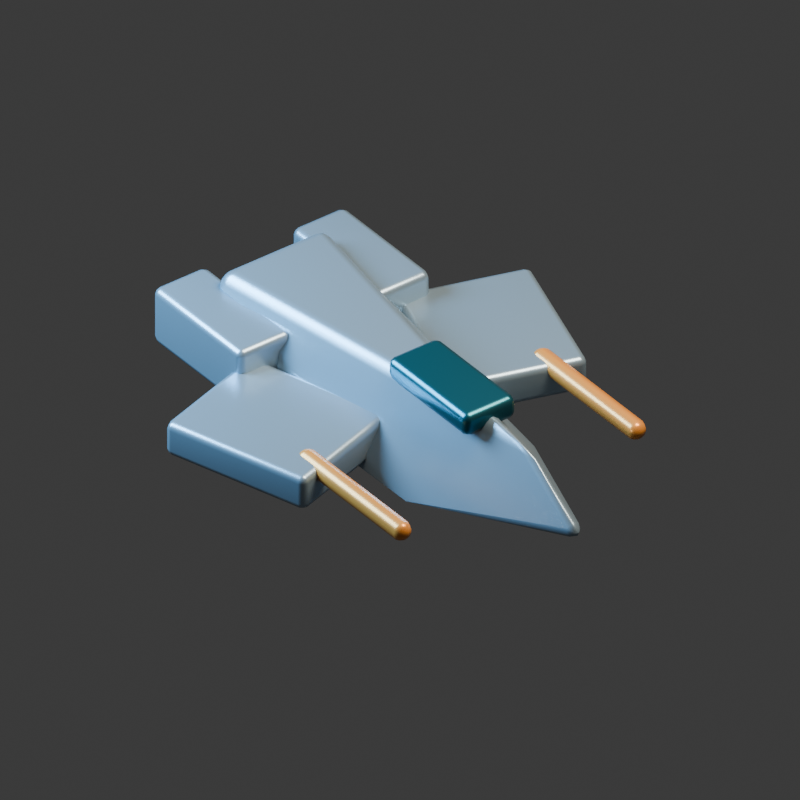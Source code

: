 # Source: patrol.blend  (saved by Blender 5.2.45; exported with 4.5.12 LTS)
import bpy
from mathutils import Matrix  # noqa: F401  (used for matrix-valued properties, if any)

bpy.ops.wm.read_factory_settings(use_empty=True)
scene = bpy.context.scene
scene.name = 'Scene'

# ---- collections
col_collection = bpy.data.collections.new('Collection'); scene.collection.children.link(col_collection)

# ---- materials (node trees are filled in below, after node groups)
mat_titanium_hull_002 = bpy.data.materials.new('Titanium hull.002')
mat_titanium_hull_002.diffuse_color = (0.32, 0.43, 0.53, 1.0)
mat_canopy_002 = bpy.data.materials.new('Canopy.002')
mat_canopy_002.diffuse_color = (0.025, 0.16, 0.21, 1.0)
mat_engine_blue_002 = bpy.data.materials.new('Engine blue.002')
mat_engine_blue_002.diffuse_color = (0.08, 0.6, 1.0, 1.0)
mat_cargo_pods_002 = bpy.data.materials.new('Cargo pods.002')
mat_cargo_pods_002.diffuse_color = (0.88, 0.32, 0.06, 1.0)

# ---- material node trees
mat_titanium_hull_002.use_nodes = True; mat_titanium_hull_002.node_tree.nodes.clear()
_N = mat_titanium_hull_002.node_tree.nodes; _L = mat_titanium_hull_002.node_tree.links
n0 = _N.new('ShaderNodeBsdfPrincipled'); n0.name = 'Principled BSDF'; n0.location = (-200, 100)
n0.inputs[0].default_value = (0.32, 0.43, 0.53, 1.0)
n0.inputs[1].default_value = 0.6
n0.inputs[2].default_value = 0.32
n0.inputs[10].default_value = 0.005
n0.inputs[27].default_value = (0.32, 0.43, 0.53, 1.0)
n1 = _N.new('ShaderNodeOutputMaterial'); n1.name = 'Material Output'; n1.location = (200, 100)
_L.new(n0.outputs[0], n1.inputs[0])
n1.is_active_output = True
mat_canopy_002.use_nodes = True; mat_canopy_002.node_tree.nodes.clear()
_N = mat_canopy_002.node_tree.nodes; _L = mat_canopy_002.node_tree.links
n0 = _N.new('ShaderNodeBsdfPrincipled'); n0.name = 'Principled BSDF'; n0.location = (-200, 100)
n0.inputs[0].default_value = (0.025, 0.16, 0.21, 1.0)
n0.inputs[1].default_value = 0.8
n0.inputs[2].default_value = 0.32
n0.inputs[10].default_value = 0.005
n0.inputs[27].default_value = (0.025, 0.16, 0.21, 1.0)
n1 = _N.new('ShaderNodeOutputMaterial'); n1.name = 'Material Output'; n1.location = (200, 100)
_L.new(n0.outputs[0], n1.inputs[0])
n1.is_active_output = True
mat_engine_blue_002.use_nodes = True; mat_engine_blue_002.node_tree.nodes.clear()
_N = mat_engine_blue_002.node_tree.nodes; _L = mat_engine_blue_002.node_tree.links
n0 = _N.new('ShaderNodeBsdfPrincipled'); n0.name = 'Principled BSDF'; n0.location = (-200, 100)
n0.inputs[0].default_value = (0.08, 0.6, 1.0, 1.0)
n0.inputs[2].default_value = 0.32
n0.inputs[10].default_value = 0.005
n0.inputs[27].default_value = (0.08, 0.6, 1.0, 1.0)
n0.inputs[28].default_value = 3.0
n1 = _N.new('ShaderNodeOutputMaterial'); n1.name = 'Material Output'; n1.location = (200, 100)
_L.new(n0.outputs[0], n1.inputs[0])
n1.is_active_output = True
mat_cargo_pods_002.use_nodes = True; mat_cargo_pods_002.node_tree.nodes.clear()
_N = mat_cargo_pods_002.node_tree.nodes; _L = mat_cargo_pods_002.node_tree.links
n0 = _N.new('ShaderNodeBsdfPrincipled'); n0.name = 'Principled BSDF'; n0.location = (-200, 100)
n0.inputs[0].default_value = (0.88, 0.32, 0.06, 1.0)
n0.inputs[1].default_value = 0.35
n0.inputs[2].default_value = 0.32
n0.inputs[10].default_value = 0.005
n0.inputs[27].default_value = (0.88, 0.32, 0.06, 1.0)
n1 = _N.new('ShaderNodeOutputMaterial'); n1.name = 'Material Output'; n1.location = (200, 100)
_L.new(n0.outputs[0], n1.inputs[0])
n1.is_active_output = True

# ---- world
world_world = bpy.data.worlds.new('World'); scene.world = world_world
world_world.use_nodes = True; world_world.node_tree.nodes.clear()
_N = world_world.node_tree.nodes; _L = world_world.node_tree.links
n0 = _N.new('ShaderNodeOutputWorld'); n0.name = 'World Output'; n0.location = (200, 100)
n1 = _N.new('ShaderNodeBackground'); n1.name = 'Background'; n1.location = (-200, 100)
n1.inputs[0].default_value = (0.05088, 0.05088, 0.05088, 1.0)
_L.new(n1.outputs[0], n0.inputs[0])
n0.is_active_output = True
world_world.color = (0.08, 0.08, 0.08)
world_world.sun_shadow_jitter_overblur = 0.0

# ---- cameras
cam_camera_003 = bpy.data.cameras.new('Camera.003')
cam_camera_003.type = 'ORTHO'

# ---- lights
light_area_004 = bpy.data.lights.new('Area.004', 'AREA')
light_area_004.color = (1.0, 0.88, 0.7)
light_area_004.energy = 1400.0
light_area_004.shape = 'DISK'
light_area_004.size = 5.0
light_area_004.size_y = 1.0
light_area_005 = bpy.data.lights.new('Area.005', 'AREA')
light_area_005.color = (0.3, 0.65, 1.0)
light_area_005.energy = 1600.0
light_area_005.shape = 'DISK'
light_area_005.size = 4.0
light_area_005.size_y = 1.0

# ---- meshes
me_patrol = bpy.data.meshes.new('patrol')
me_patrol.from_pydata([(-0.6, -1.8, -0.3), (0.6, -1.8, -0.3), (0.7, 0.9, -0.2), (0.0, 2.4, 0.0), (-0.7, 0.9, -0.2), (-0.5, -1.6, 0.5), (0.5, -1.6, 0.5), (0.0, 1.6, 0.5)], [], [(0, 1, 2, 3, 4), (5, 7, 6), (0, 5, 6, 1), (1, 6, 7, 3, 2), (0, 4, 3, 7, 5)])
me_patrol.materials.append(mat_titanium_hull_002)
me_patrol.update()
me_cube_021 = bpy.data.meshes.new('Cube.021')
me_cube_021.from_pydata([(-0.24, -0.5, -0.1), (-0.24, -0.5, 0.1), (-0.24, 0.5, -0.1), (-0.24, 0.5, 0.1), (0.24, -0.5, -0.1), (0.24, -0.5, 0.1), (0.24, 0.5, -0.1), (0.24, 0.5, 0.1)], [], [(0, 1, 3, 2), (2, 3, 7, 6), (6, 7, 5, 4), (4, 5, 1, 0), (2, 6, 4, 0), (7, 3, 1, 5)])
_uv = me_cube_021.uv_layers.new(name='UVMap')
_uv.uv.foreach_set('vector', [0.375, 0.0, 0.625, 0.0, 0.625, 0.25, 0.375, 0.25, 0.375, 0.25, 0.625, 0.25, 0.625, 0.5, 0.375, 0.5, 0.375, 0.5, 0.625, 0.5, 0.625, 0.75, 0.375, 0.75, 0.375, 0.75, 0.625, 0.75, 0.625, 1.0, 0.375, 1.0, 0.125, 0.5, 0.375, 0.5, 0.375, 0.75, 0.125, 0.75, 0.625, 0.5, 0.875, 0.5, 0.875, 0.75, 0.625, 0.75])
me_cube_021.materials.append(mat_canopy_002)
me_cube_021.update()
me_cube_022 = bpy.data.meshes.new('Cube.022')
me_cube_022.from_pydata([(-0.25, -0.55, -0.25), (-0.25, -0.55, 0.25), (-0.25, 0.55, -0.25), (-0.25, 0.55, 0.25), (0.25, -0.55, -0.25), (0.25, -0.55, 0.25), (0.25, 0.55, -0.25), (0.25, 0.55, 0.25)], [], [(0, 1, 3, 2), (2, 3, 7, 6), (6, 7, 5, 4), (4, 5, 1, 0), (2, 6, 4, 0), (7, 3, 1, 5)])
_uv = me_cube_022.uv_layers.new(name='UVMap')
_uv.uv.foreach_set('vector', [0.375, 0.0, 0.625, 0.0, 0.625, 0.25, 0.375, 0.25, 0.375, 0.25, 0.625, 0.25, 0.625, 0.5, 0.375, 0.5, 0.375, 0.5, 0.625, 0.5, 0.625, 0.75, 0.375, 0.75, 0.375, 0.75, 0.625, 0.75, 0.625, 1.0, 0.375, 1.0, 0.125, 0.5, 0.375, 0.5, 0.375, 0.75, 0.125, 0.75, 0.625, 0.5, 0.875, 0.5, 0.875, 0.75, 0.625, 0.75])
me_cube_022.materials.append(mat_titanium_hull_002)
me_cube_022.update()
me_cube_023 = bpy.data.meshes.new('Cube.023')
me_cube_023.from_pydata([(-0.16, -0.03, -0.15), (-0.16, -0.03, 0.15), (-0.16, 0.03, -0.15), (-0.16, 0.03, 0.15), (0.16, -0.03, -0.15), (0.16, -0.03, 0.15), (0.16, 0.03, -0.15), (0.16, 0.03, 0.15)], [], [(0, 1, 3, 2), (2, 3, 7, 6), (6, 7, 5, 4), (4, 5, 1, 0), (2, 6, 4, 0), (7, 3, 1, 5)])
_uv = me_cube_023.uv_layers.new(name='UVMap')
_uv.uv.foreach_set('vector', [0.375, 0.0, 0.625, 0.0, 0.625, 0.25, 0.375, 0.25, 0.375, 0.25, 0.625, 0.25, 0.625, 0.5, 0.375, 0.5, 0.375, 0.5, 0.625, 0.5, 0.625, 0.75, 0.375, 0.75, 0.375, 0.75, 0.625, 0.75, 0.625, 1.0, 0.375, 1.0, 0.125, 0.5, 0.375, 0.5, 0.375, 0.75, 0.125, 0.75, 0.625, 0.5, 0.875, 0.5, 0.875, 0.75, 0.625, 0.75])
me_cube_023.materials.append(mat_engine_blue_002)
me_cube_023.update()
me_cube_024 = bpy.data.meshes.new('Cube.024')
me_cube_024.from_pydata([(-0.55, -0.65, -0.15), (-0.55, -0.65, 0.15), (-0.55, 0.65, -0.15), (-0.55, 0.65, 0.15), (0.55, -0.65, -0.15), (0.55, -0.65, 0.15), (0.55, 0.65, -0.15), (0.55, 0.65, 0.15)], [], [(0, 1, 3, 2), (2, 3, 7, 6), (6, 7, 5, 4), (4, 5, 1, 0), (2, 6, 4, 0), (7, 3, 1, 5)])
_uv = me_cube_024.uv_layers.new(name='UVMap')
_uv.uv.foreach_set('vector', [0.375, 0.0, 0.625, 0.0, 0.625, 0.25, 0.375, 0.25, 0.375, 0.25, 0.625, 0.25, 0.625, 0.5, 0.375, 0.5, 0.375, 0.5, 0.625, 0.5, 0.625, 0.75, 0.375, 0.75, 0.375, 0.75, 0.625, 0.75, 0.625, 1.0, 0.375, 1.0, 0.125, 0.5, 0.375, 0.5, 0.375, 0.75, 0.125, 0.75, 0.625, 0.5, 0.875, 0.5, 0.875, 0.75, 0.625, 0.75])
me_cube_024.materials.append(mat_titanium_hull_002)
me_cube_024.update()
me_cube_025 = bpy.data.meshes.new('Cube.025')
me_cube_025.from_pydata([(-0.075, -0.65, -0.075), (-0.075, -0.65, 0.075), (-0.075, 0.65, -0.075), (-0.075, 0.65, 0.075), (0.075, -0.65, -0.075), (0.075, -0.65, 0.075), (0.075, 0.65, -0.075), (0.075, 0.65, 0.075)], [], [(0, 1, 3, 2), (2, 3, 7, 6), (6, 7, 5, 4), (4, 5, 1, 0), (2, 6, 4, 0), (7, 3, 1, 5)])
_uv = me_cube_025.uv_layers.new(name='UVMap')
_uv.uv.foreach_set('vector', [0.375, 0.0, 0.625, 0.0, 0.625, 0.25, 0.375, 0.25, 0.375, 0.25, 0.625, 0.25, 0.625, 0.5, 0.375, 0.5, 0.375, 0.5, 0.625, 0.5, 0.625, 0.75, 0.375, 0.75, 0.375, 0.75, 0.625, 0.75, 0.625, 1.0, 0.375, 1.0, 0.125, 0.5, 0.375, 0.5, 0.375, 0.75, 0.125, 0.75, 0.625, 0.5, 0.875, 0.5, 0.875, 0.75, 0.625, 0.75])
me_cube_025.materials.append(mat_cargo_pods_002)
me_cube_025.update()
me_cube_026 = bpy.data.meshes.new('Cube.026')
me_cube_026.from_pydata([(-0.25, -0.55, -0.25), (-0.25, -0.55, 0.25), (-0.25, 0.55, -0.25), (-0.25, 0.55, 0.25), (0.25, -0.55, -0.25), (0.25, -0.55, 0.25), (0.25, 0.55, -0.25), (0.25, 0.55, 0.25)], [], [(0, 1, 3, 2), (2, 3, 7, 6), (6, 7, 5, 4), (4, 5, 1, 0), (2, 6, 4, 0), (7, 3, 1, 5)])
_uv = me_cube_026.uv_layers.new(name='UVMap')
_uv.uv.foreach_set('vector', [0.375, 0.0, 0.625, 0.0, 0.625, 0.25, 0.375, 0.25, 0.375, 0.25, 0.625, 0.25, 0.625, 0.5, 0.375, 0.5, 0.375, 0.5, 0.625, 0.5, 0.625, 0.75, 0.375, 0.75, 0.375, 0.75, 0.625, 0.75, 0.625, 1.0, 0.375, 1.0, 0.125, 0.5, 0.375, 0.5, 0.375, 0.75, 0.125, 0.75, 0.625, 0.5, 0.875, 0.5, 0.875, 0.75, 0.625, 0.75])
me_cube_026.materials.append(mat_titanium_hull_002)
me_cube_026.update()
me_cube_027 = bpy.data.meshes.new('Cube.027')
me_cube_027.from_pydata([(-0.16, -0.03, -0.15), (-0.16, -0.03, 0.15), (-0.16, 0.03, -0.15), (-0.16, 0.03, 0.15), (0.16, -0.03, -0.15), (0.16, -0.03, 0.15), (0.16, 0.03, -0.15), (0.16, 0.03, 0.15)], [], [(0, 1, 3, 2), (2, 3, 7, 6), (6, 7, 5, 4), (4, 5, 1, 0), (2, 6, 4, 0), (7, 3, 1, 5)])
_uv = me_cube_027.uv_layers.new(name='UVMap')
_uv.uv.foreach_set('vector', [0.375, 0.0, 0.625, 0.0, 0.625, 0.25, 0.375, 0.25, 0.375, 0.25, 0.625, 0.25, 0.625, 0.5, 0.375, 0.5, 0.375, 0.5, 0.625, 0.5, 0.625, 0.75, 0.375, 0.75, 0.375, 0.75, 0.625, 0.75, 0.625, 1.0, 0.375, 1.0, 0.125, 0.5, 0.375, 0.5, 0.375, 0.75, 0.125, 0.75, 0.625, 0.5, 0.875, 0.5, 0.875, 0.75, 0.625, 0.75])
me_cube_027.materials.append(mat_engine_blue_002)
me_cube_027.update()
me_cube_028 = bpy.data.meshes.new('Cube.028')
me_cube_028.from_pydata([(-0.55, -0.65, -0.15), (-0.55, -0.65, 0.15), (-0.55, 0.65, -0.15), (-0.55, 0.65, 0.15), (0.55, -0.65, -0.15), (0.55, -0.65, 0.15), (0.55, 0.65, -0.15), (0.55, 0.65, 0.15)], [], [(0, 1, 3, 2), (2, 3, 7, 6), (6, 7, 5, 4), (4, 5, 1, 0), (2, 6, 4, 0), (7, 3, 1, 5)])
_uv = me_cube_028.uv_layers.new(name='UVMap')
_uv.uv.foreach_set('vector', [0.375, 0.0, 0.625, 0.0, 0.625, 0.25, 0.375, 0.25, 0.375, 0.25, 0.625, 0.25, 0.625, 0.5, 0.375, 0.5, 0.375, 0.5, 0.625, 0.5, 0.625, 0.75, 0.375, 0.75, 0.375, 0.75, 0.625, 0.75, 0.625, 1.0, 0.375, 1.0, 0.125, 0.5, 0.375, 0.5, 0.375, 0.75, 0.125, 0.75, 0.625, 0.5, 0.875, 0.5, 0.875, 0.75, 0.625, 0.75])
me_cube_028.materials.append(mat_titanium_hull_002)
me_cube_028.update()
me_cube_029 = bpy.data.meshes.new('Cube.029')
me_cube_029.from_pydata([(-0.075, -0.65, -0.075), (-0.075, -0.65, 0.075), (-0.075, 0.65, -0.075), (-0.075, 0.65, 0.075), (0.075, -0.65, -0.075), (0.075, -0.65, 0.075), (0.075, 0.65, -0.075), (0.075, 0.65, 0.075)], [], [(0, 1, 3, 2), (2, 3, 7, 6), (6, 7, 5, 4), (4, 5, 1, 0), (2, 6, 4, 0), (7, 3, 1, 5)])
_uv = me_cube_029.uv_layers.new(name='UVMap')
_uv.uv.foreach_set('vector', [0.375, 0.0, 0.625, 0.0, 0.625, 0.25, 0.375, 0.25, 0.375, 0.25, 0.625, 0.25, 0.625, 0.5, 0.375, 0.5, 0.375, 0.5, 0.625, 0.5, 0.625, 0.75, 0.375, 0.75, 0.375, 0.75, 0.625, 0.75, 0.625, 1.0, 0.375, 1.0, 0.125, 0.5, 0.375, 0.5, 0.375, 0.75, 0.125, 0.75, 0.625, 0.5, 0.875, 0.5, 0.875, 0.75, 0.625, 0.75])
me_cube_029.materials.append(mat_cargo_pods_002)
me_cube_029.update()

# ---- objects
ob_patrol = bpy.data.objects.new('patrol', me_patrol)
ob_cockpit = bpy.data.objects.new('Cockpit', me_cube_021)
ob_engine_housing = bpy.data.objects.new('Engine housing', me_cube_022)
ob_engine_nozzle = bpy.data.objects.new('Engine nozzle', me_cube_023)
ob_armored_wing = bpy.data.objects.new('Armored wing', me_cube_024)
ob_forward_hardpoint = bpy.data.objects.new('Forward hardpoint', me_cube_025)
ob_engine_housing_001 = bpy.data.objects.new('Engine housing.001', me_cube_026)
ob_engine_nozzle_001 = bpy.data.objects.new('Engine nozzle.001', me_cube_027)
ob_armored_wing_001 = bpy.data.objects.new('Armored wing.001', me_cube_028)
ob_forward_hardpoint_001 = bpy.data.objects.new('Forward hardpoint.001', me_cube_029)
ob_key = bpy.data.objects.new('Key', light_area_004)
ob_rim = bpy.data.objects.new('Rim', light_area_005)
ob_camera = bpy.data.objects.new('Camera', cam_camera_003)

# ---- transforms, parenting, visibility, modifiers, constraints
ob_patrol.location = (0.0, 0.0, 0.0)
_m = ob_patrol.modifiers.new('Manufactured edges', 'BEVEL')
_m.segments = 3
_m = ob_patrol.modifiers.new('Weighted normals', 'WEIGHTED_NORMAL')
ob_cockpit.location = (0.0, 0.65, 0.48)
_m = ob_cockpit.modifiers.new('Soft manufactured edges', 'BEVEL')
_m.width = 0.06
_m.width_pct = 0.06
_m.segments = 2
_m = ob_cockpit.modifiers.new('Weighted normals', 'WEIGHTED_NORMAL')
ob_engine_housing.location = (-0.65, -1.35, 0.1)
_m = ob_engine_housing.modifiers.new('Soft manufactured edges', 'BEVEL')
_m.width = 0.06
_m.width_pct = 0.06
_m.segments = 2
_m = ob_engine_housing.modifiers.new('Weighted normals', 'WEIGHTED_NORMAL')
ob_engine_nozzle.location = (-0.65, -1.93, 0.1)
_m = ob_engine_nozzle.modifiers.new('Soft manufactured edges', 'BEVEL')
_m.width = 0.06
_m.width_pct = 0.06
_m.segments = 2
_m = ob_engine_nozzle.modifiers.new('Weighted normals', 'WEIGHTED_NORMAL')
ob_armored_wing.location = (-1.0, -0.2, 0.0)
ob_armored_wing.rotation_euler = (0.0, 0.0, -0.3)
_m = ob_armored_wing.modifiers.new('Soft manufactured edges', 'BEVEL')
_m.width = 0.06
_m.width_pct = 0.06
_m.segments = 2
_m = ob_armored_wing.modifiers.new('Weighted normals', 'WEIGHTED_NORMAL')
ob_forward_hardpoint.location = (-1.1, 0.9, 0.1)
_m = ob_forward_hardpoint.modifiers.new('Soft manufactured edges', 'BEVEL')
_m.width = 0.06
_m.width_pct = 0.06
_m.segments = 2
_m = ob_forward_hardpoint.modifiers.new('Weighted normals', 'WEIGHTED_NORMAL')
ob_engine_housing_001.location = (0.65, -1.35, 0.1)
_m = ob_engine_housing_001.modifiers.new('Soft manufactured edges', 'BEVEL')
_m.width = 0.06
_m.width_pct = 0.06
_m.segments = 2
_m = ob_engine_housing_001.modifiers.new('Weighted normals', 'WEIGHTED_NORMAL')
ob_engine_nozzle_001.location = (0.65, -1.93, 0.1)
_m = ob_engine_nozzle_001.modifiers.new('Soft manufactured edges', 'BEVEL')
_m.width = 0.06
_m.width_pct = 0.06
_m.segments = 2
_m = ob_engine_nozzle_001.modifiers.new('Weighted normals', 'WEIGHTED_NORMAL')
ob_armored_wing_001.location = (1.0, -0.2, 0.0)
ob_armored_wing_001.rotation_euler = (0.0, 0.0, 0.3)
_m = ob_armored_wing_001.modifiers.new('Soft manufactured edges', 'BEVEL')
_m.width = 0.06
_m.width_pct = 0.06
_m.segments = 2
_m = ob_armored_wing_001.modifiers.new('Weighted normals', 'WEIGHTED_NORMAL')
ob_forward_hardpoint_001.location = (1.1, 0.9, 0.1)
_m = ob_forward_hardpoint_001.modifiers.new('Soft manufactured edges', 'BEVEL')
_m.width = 0.06
_m.width_pct = 0.06
_m.segments = 2
_m = ob_forward_hardpoint_001.modifiers.new('Weighted normals', 'WEIGHTED_NORMAL')
ob_key.location = (-3.0, 2.0, 8.0)
ob_key.rotation_euler = (0.4234, -2.332e-08, -2.159)
ob_rim.location = (4.0, -4.0, 4.0)
ob_rim.rotation_euler = (0.9553, -1.176e-07, 0.7854)
ob_camera.location = (6.0, 8.0, 7.0)
ob_camera.rotation_euler = (0.9601, 2.611e-08, 2.498)

# ---- collection membership
col_collection.objects.link(ob_patrol)
col_collection.objects.link(ob_cockpit)
col_collection.objects.link(ob_engine_housing)
col_collection.objects.link(ob_engine_nozzle)
col_collection.objects.link(ob_armored_wing)
col_collection.objects.link(ob_forward_hardpoint)
col_collection.objects.link(ob_engine_housing_001)
col_collection.objects.link(ob_engine_nozzle_001)
col_collection.objects.link(ob_armored_wing_001)
col_collection.objects.link(ob_forward_hardpoint_001)
col_collection.objects.link(ob_key)
col_collection.objects.link(ob_rim)
col_collection.objects.link(ob_camera)

# ---- scene / render settings (as saved in the file)
scene.camera = ob_camera
scene.frame_start = 1; scene.frame_end = 250; scene.frame_set(1)
scene.render.engine = 'CYCLES'
scene.render.resolution_x = 256
scene.render.resolution_y = 256
scene.render.film_transparent = True
scene.render.bake_bias = 0.0
scene.render.bake_samples = 0
scene.render.compositor_device = 'GPU'
scene.cycles.samples = 32
scene.eevee.use_volume_custom_range = False
scene.eevee.fast_gi_thickness_near = 0.1
scene.eevee.fast_gi_thickness_far = 0.0
scene.eevee.ray_tracing_options.screen_trace_thickness = 0.1
bpy.context.view_layer.update()
